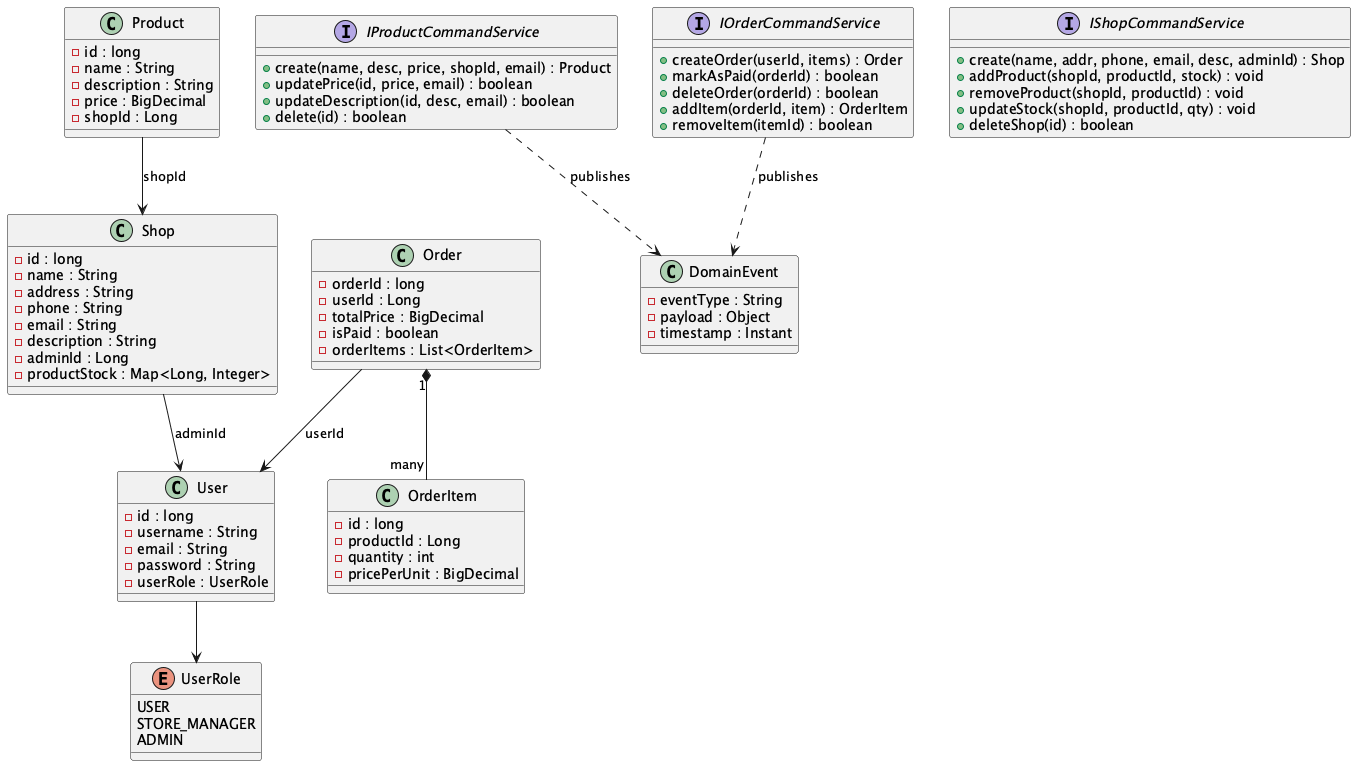

The diagram above was rendered by PlantUML. Its source (embedded in the PNG):
@startuml class_diagram

enum UserRole {
    USER
    STORE_MANAGER
    ADMIN
}

class User {
    - id : long
    - username : String
    - email : String
    - password : String
    - userRole : UserRole
}

class Shop {
    - id : long
    - name : String
    - address : String
    - phone : String
    - email : String
    - description : String
    - adminId : Long
    - productStock : Map<Long, Integer>
}

class Product {
    - id : long
    - name : String
    - description : String
    - price : BigDecimal
    - shopId : Long
}

class Order {
    - orderId : long
    - userId : Long
    - totalPrice : BigDecimal
    - isPaid : boolean
    - orderItems : List<OrderItem>
}

class OrderItem {
    - id : long
    - productId : Long
    - quantity : int
    - pricePerUnit : BigDecimal
}

class DomainEvent {
    - eventType : String
    - payload : Object
    - timestamp : Instant
}

interface IProductCommandService {
    + create(name, desc, price, shopId, email) : Product
    + updatePrice(id, price, email) : boolean
    + updateDescription(id, desc, email) : boolean
    + delete(id) : boolean
}

interface IOrderCommandService {
    + createOrder(userId, items) : Order
    + markAsPaid(orderId) : boolean
    + deleteOrder(orderId) : boolean
    + addItem(orderId, item) : OrderItem
    + removeItem(itemId) : boolean
}

interface IShopCommandService {
    + create(name, addr, phone, email, desc, adminId) : Shop
    + addProduct(shopId, productId, stock) : void
    + removeProduct(shopId, productId) : void
    + updateStock(shopId, productId, qty) : void
    + deleteShop(id) : boolean
}

User --> UserRole
Order "1" *-- "many" OrderItem
Order --> User : userId
Product --> Shop : shopId
Shop --> User : adminId
IProductCommandService ..> DomainEvent : publishes
IOrderCommandService ..> DomainEvent : publishes

@enduml